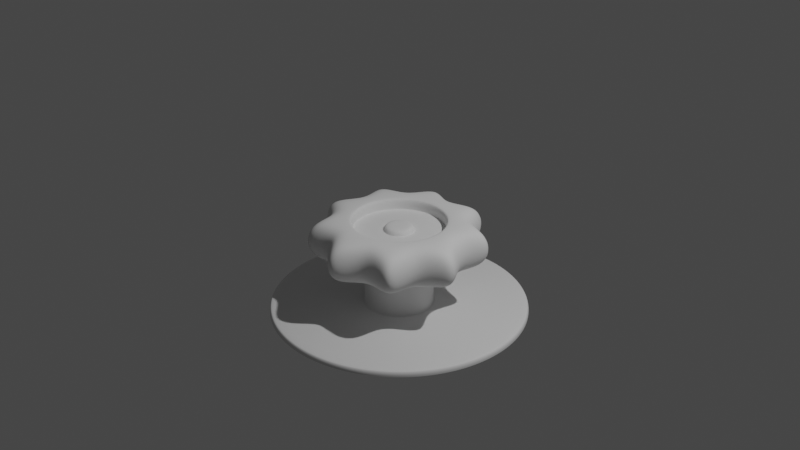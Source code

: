 # Source: knob.blend  (saved by Blender 2.83.20; exported with 4.5.12 LTS)
import bpy
from mathutils import Matrix  # noqa: F401  (used for matrix-valued properties, if any)

bpy.ops.wm.read_factory_settings(use_empty=True)
scene = bpy.context.scene
scene.name = 'Scene'

# ---- collections
col_collection = bpy.data.collections.new('Collection'); scene.collection.children.link(col_collection)

# ---- node groups
ng_auto_smooth = bpy.data.node_groups.new('Auto Smooth', 'GeometryNodeTree')
_s = ng_auto_smooth.interface.new_socket(name='Geometry', in_out='OUTPUT', socket_type='NodeSocketGeometry')
_s = ng_auto_smooth.interface.new_socket(name='Geometry', in_out='INPUT', socket_type='NodeSocketGeometry')
_s = ng_auto_smooth.interface.new_socket(name='Angle', in_out='INPUT', socket_type='NodeSocketFloat')
_s.subtype = 'ANGLE'
_s.min_value = 0.0
_s.max_value = 3.142
ng_auto_smooth.is_modifier = True
_N = ng_auto_smooth.nodes; _L = ng_auto_smooth.links
n0 = _N.new('NodeGroupOutput'); n0.name = 'Group Output'; n0.location = (480, -100)
n1 = _N.new('NodeGroupInput'); n1.name = 'Group Input'; n1.location = (-420, -300)
n2 = _N.new('NodeGroupInput'); n2.name = 'Group Input.001'; n2.location = (-60, -100)
n3 = _N.new('GeometryNodeSetShadeSmooth'); n3.name = 'Set Shade Smooth'; n3.location = (120, -100)
n3.domain = 'EDGE'
n4 = _N.new('GeometryNodeSetShadeSmooth'); n4.name = 'Set Shade Smooth.001'; n4.location = (300, -100)
n5 = _N.new('GeometryNodeInputMeshEdgeAngle'); n5.name = 'Edge Angle'; n5.location = (-420, -220)
n6 = _N.new('GeometryNodeInputEdgeSmooth'); n6.name = 'Is Edge Smooth'; n6.location = (-60, -160)
n7 = _N.new('GeometryNodeInputShadeSmooth'); n7.name = 'Is Face Smooth'; n7.location = (-240, -340)
n8 = _N.new('FunctionNodeBooleanMath'); n8.name = 'Boolean Math'; n8.location = (-60, -220)
n9 = _N.new('FunctionNodeCompare'); n9.name = 'Compare'; n9.location = (-240, -180)
n9.operation = 'LESS_EQUAL'
_L.new(n5.outputs[0], n9.inputs[0])
_L.new(n4.outputs[0], n0.inputs[0])
_L.new(n1.outputs[1], n9.inputs[1])
_L.new(n9.outputs[0], n8.inputs[0])
_L.new(n7.outputs[0], n8.inputs[1])
_L.new(n2.outputs[0], n3.inputs[0])
_L.new(n6.outputs[0], n3.inputs[1])
_L.new(n3.outputs[0], n4.inputs[0])
_L.new(n8.outputs[0], n3.inputs[2])
n0.is_active_output = True

# ---- world
world_world = bpy.data.worlds.new('World'); scene.world = world_world
world_world.use_nodes = True; world_world.node_tree.nodes.clear()
_N = world_world.node_tree.nodes; _L = world_world.node_tree.links
n0 = _N.new('ShaderNodeOutputWorld'); n0.name = 'World Output'; n0.location = (300, 300)
n1 = _N.new('ShaderNodeBackground'); n1.name = 'Background'; n1.location = (10, 300)
n1.inputs[0].default_value = (0.05088, 0.05088, 0.05088, 1.0)
_L.new(n1.outputs[0], n0.inputs[0])
n0.is_active_output = True
world_world.color = (0.05088, 0.05088, 0.05088)
world_world.use_sun_shadow = False
world_world.sun_shadow_jitter_overblur = 0.0

# ---- cameras
cam_camera = bpy.data.cameras.new('Camera')
cam_camera.clip_end = 100.0
cam_camera.ortho_scale = 7.314

# ---- lights
light_light = bpy.data.lights.new('Light', 'POINT')
light_light.transmission_factor = 0.0
light_light.energy = 1000.0
light_light.shadow_soft_size = 0.1
light_light.shadow_maximum_resolution = 0.006
light_light.use_absolute_resolution = True

# ---- meshes
me_circle = bpy.data.meshes.new('Circle')
me_circle.from_pydata([(9.987e-10, 0.6267, 0.0), (-0.342, 0.9397, 0.0), (-0.4028, 0.4801, 0.0), (-0.866, 0.5, 0.0), (-0.6172, 0.1088, 0.0), (-0.9848, -0.1736, 0.0), (-0.5427, -0.3134, 0.0), (-0.6428, -0.766, 0.0), (-0.2143, -0.5889, 0.0), (-1.51e-07, -1.0, 0.0), (0.2143, -0.5889, 0.0), (0.6428, -0.766, 0.0), (0.5427, -0.3134, 0.0), (0.9848, -0.1736, 0.0), (0.6172, 0.1088, 0.0), (0.866, 0.5, 0.0), (0.4028, 0.4801, 0.0), (0.342, 0.9397, 0.0), (2.364e-07, 0.4983, -0.01258), (-0.1704, 0.4683, -0.01258), (-0.3203, 0.3817, -0.01258), (-0.4316, 0.2492, -0.01258), (-0.4907, 0.08653, -0.01258), (-0.4907, -0.08653, -0.01258), (-0.4316, -0.2492, -0.01258), (-0.3203, -0.3817, -0.01258), (-0.1704, -0.4683, -0.01258), (-1.346e-07, -0.4983, -0.01258), (0.1704, -0.4683, -0.01258), (0.3203, -0.3817, -0.01258), (0.4316, -0.2492, -0.01258), (0.4907, -0.08653, -0.01258), (0.4907, 0.08653, -0.01258), (0.4316, 0.2492, -0.01258), (0.3203, 0.3817, -0.01258), (0.1704, 0.4683, -0.01258), (-4.852e-09, 0.7047, -0.2413), (-0.3846, 1.057, -0.2413), (-0.453, 0.5398, -0.2413), (-0.9738, 0.5622, -0.2413), (-0.694, 0.1224, -0.2413), (-1.107, -0.1953, -0.2413), (-0.6103, -0.3524, -0.2413), (-0.7228, -0.8614, -0.2413), (-0.241, -0.6622, -0.2413), (-1.758e-07, -1.124, -0.2413), (0.241, -0.6622, -0.2413), (0.7228, -0.8614, -0.2413), (0.6103, -0.3524, -0.2413), (1.107, -0.1953, -0.2413), (0.694, 0.1224, -0.2413), (0.9738, 0.5622, -0.2413), (0.453, 0.5398, -0.2413), (0.3846, 1.057, -0.2413), (3.422e-09, 0.6039, -0.4573), (-0.3296, 0.9055, -0.4573), (-0.3882, 0.4626, -0.4573), (-0.8345, 0.4818, -0.4573), (-0.5947, 0.1049, -0.4573), (-0.9489, -0.1673, -0.4573), (-0.523, -0.3019, -0.4573), (-0.6194, -0.7381, -0.4573), (-0.2065, -0.5675, -0.4573), (-1.43e-07, -0.9636, -0.4573), (0.2065, -0.5675, -0.4573), (0.6194, -0.7381, -0.4573), (0.523, -0.3019, -0.4573), (0.9489, -0.1673, -0.4573), (0.5947, 0.1049, -0.4573), (0.8345, 0.4818, -0.4573), (0.3882, 0.4626, -0.4573), (0.3296, 0.9055, -0.4573), (1.875e-07, 0.3685, -0.4573), (-0.126, 0.3463, -0.4573), (-0.2369, 0.2823, -0.4573), (-0.3192, 0.1843, -0.4573), (-0.3629, 0.064, -0.4573), (-0.3629, -0.064, -0.4573), (-0.3192, -0.1843, -0.4573), (-0.2369, -0.2823, -0.4573), (-0.126, -0.3463, -0.4573), (-8.688e-08, -0.3685, -0.4573), (0.126, -0.3463, -0.4573), (0.2369, -0.2823, -0.4573), (0.3192, -0.1843, -0.4573), (0.3629, -0.064, -0.4573), (0.3629, 0.064, -0.4573), (0.3192, 0.1843, -0.4573), (0.2369, 0.2823, -0.4573), (0.126, 0.3463, -0.4573), (2.287e-07, 0.4764, -0.1248), (-0.1629, 0.4477, -0.1248), (-0.3062, 0.365, -0.1248), (-0.4126, 0.2382, -0.1248), (-0.4692, 0.08273, -0.1248), (-0.4692, -0.08273, -0.1248), (-0.4126, -0.2382, -0.1248), (-0.3062, -0.365, -0.1248), (-0.163, -0.4477, -0.1248), (-1.267e-07, -0.4764, -0.1248), (0.1629, -0.4477, -0.1248), (0.3062, -0.365, -0.1248), (0.4126, -0.2382, -0.1248), (0.4692, -0.08273, -0.1248), (0.4692, 0.08273, -0.1248), (0.4126, 0.2382, -0.1248), (0.3062, 0.365, -0.1248), (0.163, 0.4477, -0.1248), (5.24e-08, -1.581e-07, -0.0676), (-0.1671, 0.4592, -0.1248), (2.33e-07, 0.4887, -0.1248), (-0.3141, 0.3744, -0.1248), (-0.4232, 0.2444, -0.1248), (-0.4813, 0.08486, -0.1248), (-0.4813, -0.08486, -0.1248), (-0.4232, -0.2444, -0.1248), (-0.3141, -0.3744, -0.1248), (-0.1671, -0.4592, -0.1248), (-1.308e-07, -0.4887, -0.1248), (0.1671, -0.4592, -0.1248), (0.3141, -0.3744, -0.1248), (0.4232, -0.2444, -0.1248), (0.4813, -0.08486, -0.1248), (0.4813, 0.08486, -0.1248), (0.4232, 0.2444, -0.1248), (0.3141, 0.3744, -0.1248), (0.1671, 0.4592, -0.1248), (-0.1789, -0.4915, 0.0), (0.453, 0.2615, 0.0), (-0.3362, -0.4007, 0.0), (0.5151, 0.09083, 0.0), (-0.453, -0.2615, 0.0), (0.5151, -0.09083, 0.0), (-0.5151, -0.09083, 0.0), (0.453, -0.2615, 0.0), (-0.5151, 0.09083, 0.0), (0.3362, -0.4007, 0.0), (2.248e-07, 0.5231, 0.0), (-0.453, 0.2615, 0.0), (0.1789, -0.4915, 0.0), (-1.221e-07, -0.5231, 0.0), (0.1789, 0.4915, 0.0), (0.3362, 0.4007, 0.0), (-0.3362, 0.4007, 0.0), (-0.1789, 0.4915, 0.0), (-0.4813, -0.08486, -0.09758), (-0.4813, -0.08486, -0.04793), (-0.4232, -0.2444, -0.04793), (-0.4232, -0.2444, -0.09758), (0.4813, -0.08486, -0.09758), (0.4813, -0.08486, -0.04793), (0.4813, 0.08486, -0.04793), (0.4813, 0.08486, -0.09758), (-0.3141, -0.3744, -0.04793), (-0.3141, -0.3744, -0.09758), (0.4232, 0.2444, -0.04793), (0.4232, 0.2444, -0.09758), (-0.1671, -0.4592, -0.04793), (-0.1671, -0.4592, -0.09758), (2.33e-07, 0.4887, -0.09758), (2.33e-07, 0.4887, -0.04793), (-0.1671, 0.4592, -0.04793), (-0.1671, 0.4592, -0.09758), (0.3141, 0.3744, -0.04793), (0.3141, 0.3744, -0.09758), (-1.308e-07, -0.4887, -0.04793), (-1.308e-07, -0.4887, -0.09758), (-0.3141, 0.3744, -0.04793), (-0.3141, 0.3744, -0.09758), (0.1671, 0.4592, -0.04793), (0.1671, 0.4592, -0.09758), (0.1671, -0.4592, -0.04793), (0.1671, -0.4592, -0.09758), (-0.4232, 0.2444, -0.04793), (-0.4232, 0.2444, -0.09758), (0.3141, -0.3744, -0.04793), (0.3141, -0.3744, -0.09758), (-0.4813, 0.08486, -0.04793), (-0.4813, 0.08486, -0.09758), (0.4232, -0.2444, -0.04793), (0.4232, -0.2444, -0.09758), (1.875e-07, 0.3685, -0.9416), (-0.126, 0.3463, -0.9416), (-0.2369, 0.2823, -0.9416), (-0.3192, 0.1843, -0.9416), (-0.3629, 0.064, -0.9416), (-0.3629, -0.064, -0.9416), (-0.3192, -0.1843, -0.9416), (-0.2369, -0.2823, -0.9416), (-0.126, -0.3463, -0.9416), (-8.688e-08, -0.3685, -0.9416), (0.126, -0.3463, -0.9416), (0.2369, -0.2823, -0.9416), (0.3192, -0.1843, -0.9416), (0.3629, -0.064, -0.9416), (0.3629, 0.064, -0.9416), (0.3192, 0.1843, -0.9416), (0.2369, 0.2823, -0.9416), (0.126, 0.3463, -0.9416), (0.3192, -0.1843, -0.4763), (0.3629, -0.064, -0.4763), (-0.3629, -0.064, -0.4763), (-0.3192, -0.1843, -0.4763), (0.3629, 0.064, -0.4763), (-0.2369, -0.2823, -0.4763), (0.3192, 0.1843, -0.4763), (-0.126, -0.3463, -0.4763), (1.875e-07, 0.3685, -0.4763), (-0.126, 0.3463, -0.4763), (0.2369, 0.2823, -0.4763), (-8.688e-08, -0.3685, -0.4763), (-0.2369, 0.2823, -0.4763), (0.126, 0.3463, -0.4763), (0.126, -0.3463, -0.4763), (-0.3192, 0.1843, -0.4763), (0.2369, -0.2823, -0.4763), (-0.3629, 0.064, -0.4763), (-0.1345, -0.3696, -0.4573), (-0.2528, -0.3013, -0.4573), (-0.1345, 0.3696, -0.4573), (1.804e-07, 0.3933, -0.4573), (0.2528, 0.3013, -0.4573), (0.3406, 0.1967, -0.4573), (-9.647e-08, -0.3933, -0.4573), (-0.2528, 0.3013, -0.4573), (0.1345, 0.3696, -0.4573), (0.1345, -0.3696, -0.4573), (-0.3406, 0.1967, -0.4573), (0.2528, -0.3013, -0.4573), (-0.3874, 0.0683, -0.4573), (0.3406, -0.1967, -0.4573), (-0.3874, -0.0683, -0.4573), (0.3874, -0.0683, -0.4573), (-0.3406, -0.1967, -0.4573), (0.3874, 0.0683, -0.4573), (5.206e-07, 1.383, -1.003), (-0.4731, 1.3, -1.003), (-0.889, 1.06, -1.003), (-1.198, 0.6916, -1.003), (-1.362, 0.2402, -1.003), (-1.362, -0.2402, -1.003), (-1.198, -0.6916, -1.003), (-0.889, -1.06, -1.003), (-0.4731, -1.3, -1.003), (-5.09e-07, -1.383, -1.003), (0.4731, -1.3, -1.003), (0.889, -1.06, -1.003), (1.198, -0.6916, -1.003), (1.362, -0.2402, -1.003), (1.362, 0.2402, -1.003), (1.198, 0.6916, -1.003), (0.889, 1.06, -1.003), (0.4731, 1.3, -1.003), (0.3629, -0.064, -0.9291), (-0.3192, -0.1843, -0.9291), (0.3629, 0.064, -0.9291), (-0.2369, -0.2823, -0.9291), (0.3192, 0.1843, -0.9291), (-0.126, -0.3463, -0.9291), (-0.126, 0.3463, -0.9291), (0.2369, 0.2823, -0.9291), (-8.688e-08, -0.3685, -0.9291), (-0.2369, 0.2823, -0.9291), (0.126, 0.3463, -0.9291), (0.126, -0.3463, -0.9291), (-0.3192, 0.1843, -0.9291), (0.2369, -0.2823, -0.9291), (-0.3629, 0.064, -0.9291), (0.3192, -0.1843, -0.9291), (-0.3629, -0.064, -0.9291), (1.875e-07, 0.3685, -0.9291), (5.085e-07, 1.346, -0.9416), (5.206e-07, 1.383, -0.9779), (5.171e-07, 1.372, -0.9523), (-0.4731, 1.3, -0.9779), (-0.4605, 1.265, -0.9416), (-0.4694, 1.29, -0.9523), (-0.889, 1.06, -0.9779), (-0.8654, 1.031, -0.9416), (-0.8821, 1.051, -0.9523), (-1.198, 0.6916, -0.9779), (-1.166, 0.6732, -0.9416), (-1.188, 0.6862, -0.9523), (-1.362, 0.2402, -0.9779), (-1.326, 0.2338, -0.9416), (-1.351, 0.2383, -0.9523), (-1.362, -0.2402, -0.9779), (-1.326, -0.2338, -0.9416), (-1.351, -0.2383, -0.9523), (-1.198, -0.6916, -0.9779), (-1.166, -0.6732, -0.9416), (-1.188, -0.6862, -0.9523), (-0.889, -1.06, -0.9779), (-0.8654, -1.031, -0.9416), (-0.8821, -1.051, -0.9523), (-0.4731, -1.3, -0.9779), (-0.4605, -1.265, -0.9416), (-0.4694, -1.29, -0.9523), (-5.09e-07, -1.383, -0.9779), (-4.937e-07, -1.346, -0.9416), (-5.045e-07, -1.372, -0.9523), (0.4731, -1.3, -0.9779), (0.4605, -1.265, -0.9416), (0.4694, -1.29, -0.9523), (0.889, -1.06, -0.9779), (0.8654, -1.031, -0.9416), (0.8821, -1.051, -0.9523), (1.198, -0.6916, -0.9779), (1.166, -0.6732, -0.9416), (1.188, -0.6862, -0.9523), (1.362, -0.2402, -0.9779), (1.326, -0.2338, -0.9416), (1.351, -0.2383, -0.9523), (1.362, 0.2402, -0.9779), (1.326, 0.2338, -0.9416), (1.351, 0.2383, -0.9523), (1.198, 0.6916, -0.9779), (1.166, 0.6732, -0.9416), (1.188, 0.6862, -0.9523), (0.889, 1.06, -0.9779), (0.8654, 1.031, -0.9416), (0.8821, 1.051, -0.9523), (0.4731, 1.3, -0.9779), (0.4605, 1.265, -0.9416), (0.4694, 1.29, -0.9523), (-0.1614, 0.4435, -0.9416), (2.214e-07, 0.472, -0.9416), (0.1614, 0.4435, -0.9416), (-0.3034, 0.3616, -0.9416), (-0.4088, 0.236, -0.9416), (-0.4648, 0.08196, -0.9416), (-0.4648, -0.08196, -0.9416), (-0.4088, -0.236, -0.9416), (-0.3034, -0.3616, -0.9416), (-0.1614, -0.4435, -0.9416), (-1.299e-07, -0.472, -0.9416), (0.1614, -0.4435, -0.9416), (0.3034, -0.3616, -0.9416), (0.4088, -0.236, -0.9416), (0.4648, -0.08196, -0.9416), (0.4648, 0.08196, -0.9416), (0.4088, 0.236, -0.9416), (0.3034, 0.3616, -0.9416), (-0.05522, 0.1517, -0.1248), (1.166e-07, 0.1614, -0.1248), (-0.1038, 0.1237, -0.1248), (-0.1398, 0.08072, -0.1248), (-0.159, 0.02803, -0.1248), (-0.159, -0.02803, -0.1248), (-0.1398, -0.08072, -0.1248), (-0.1038, -0.1237, -0.1248), (-0.05522, -0.1517, -0.1248), (-1.469e-08, -0.1614, -0.1248), (0.05522, -0.1517, -0.1248), (0.1038, -0.1237, -0.1248), (0.1398, -0.08072, -0.1248), (0.159, -0.02803, -0.1248), (0.159, 0.02803, -0.1248), (0.1398, 0.08072, -0.1248), (0.1038, 0.1237, -0.1248), (0.05522, 0.1517, -0.1248), (-0.06383, 0.1754, -0.1248), (1.1e-07, 0.145, -0.07758), (-7.925e-09, -0.145, -0.07758), (0.0496, -0.1363, -0.07758), (-0.09321, 0.1111, -0.07758), (-0.1256, 0.07251, -0.07758), (0.0496, 0.1363, -0.07758), (0.09321, -0.1111, -0.07758), (-0.1428, 0.02518, -0.07758), (0.1256, -0.07251, -0.07758), (-0.1428, -0.02518, -0.07758), (0.1428, -0.02518, -0.07758), (-0.1256, -0.07251, -0.07758), (0.1428, 0.02518, -0.07758), (-0.09321, -0.1111, -0.07758), (0.1256, 0.07251, -0.07758), (-0.0496, -0.1363, -0.07758), (-0.0496, 0.1363, -0.07758), (0.09321, 0.1111, -0.07758), (9.091e-08, 0.09702, -0.0676), (1.199e-08, -0.09702, -0.0676), (0.03318, -0.09117, -0.0676), (-0.06236, 0.07432, -0.0676), (-0.08402, 0.04851, -0.0676), (0.03318, 0.09117, -0.0676), (0.06236, -0.07432, -0.0676), (-0.09554, 0.01685, -0.0676), (0.08402, -0.04851, -0.0676), (-0.09554, -0.01685, -0.0676), (0.09554, -0.01685, -0.0676), (-0.08402, -0.04851, -0.0676), (0.09554, 0.01685, -0.0676), (-0.06236, -0.07432, -0.0676), (0.08402, 0.04851, -0.0676), (-0.03318, -0.09117, -0.0676), (-0.03318, 0.09117, -0.0676), (0.06236, 0.07432, -0.0676), (1.256e-07, 0.1866, -0.1248), (-0.12, 0.143, -0.1248), (-0.1616, 0.09332, -0.1248), (-0.1838, 0.03241, -0.1248), (-0.1838, -0.03241, -0.1248), (-0.1616, -0.09332, -0.1248), (-0.12, -0.143, -0.1248), (-0.06383, -0.1754, -0.1248), (-2.365e-08, -0.1866, -0.1248), (0.06383, -0.1754, -0.1248), (0.12, -0.143, -0.1248), (0.1616, -0.09332, -0.1248), (0.1838, -0.03241, -0.1248), (0.1838, 0.03241, -0.1248), (0.1616, 0.09332, -0.1248), (0.12, 0.143, -0.1248), (0.06384, 0.1754, -0.1248), (-0.159, -0.02803, -0.1172), (0.1398, -0.08072, -0.1172), (-0.159, 0.02803, -0.1172), (0.1038, -0.1237, -0.1172), (-0.1398, 0.08072, -0.1172), (0.05522, -0.1517, -0.1172), (0.05522, 0.1517, -0.1172), (-0.1038, 0.1237, -0.1172), (-1.469e-08, -0.1614, -0.1172), (0.1038, 0.1237, -0.1172), (1.166e-07, 0.1614, -0.1172), (-0.05522, 0.1517, -0.1172), (-0.05522, -0.1517, -0.1172), (0.1398, 0.08072, -0.1172), (-0.1398, -0.08072, -0.1172), (-0.1038, -0.1237, -0.1172), (0.159, -0.02803, -0.1172), (0.159, 0.02803, -0.1172)], [], [(143, 20, 19, 144), (141, 35, 34, 142), (139, 28, 27, 140), (138, 21, 20, 143), (137, 18, 35, 141), (136, 29, 28, 139), (135, 22, 21, 138), (134, 30, 29, 136), (133, 23, 22, 135), (132, 31, 30, 134), (131, 24, 23, 133), (130, 32, 31, 132), (129, 25, 24, 131), (128, 33, 32, 130), (127, 26, 25, 129), (144, 19, 18, 137), (142, 34, 33, 128), (140, 27, 26, 127), (1, 37, 38, 2), (16, 52, 53, 17), (9, 45, 46, 10), (2, 38, 39, 3), (17, 53, 36, 0), (10, 46, 47, 11), (3, 39, 40, 4), (11, 47, 48, 12), (4, 40, 41, 5), (12, 48, 49, 13), (5, 41, 42, 6), (13, 49, 50, 14), (6, 42, 43, 7), (14, 50, 51, 15), (7, 43, 44, 8), (0, 36, 37, 1), (15, 51, 52, 16), (8, 44, 45, 9), (42, 60, 61, 43), (50, 68, 69, 51), (43, 61, 62, 44), (36, 54, 55, 37), (51, 69, 70, 52), (44, 62, 63, 45), (37, 55, 56, 38), (52, 70, 71, 53), (45, 63, 64, 46), (38, 56, 57, 39), (53, 71, 54, 36), (46, 64, 65, 47), (39, 57, 58, 40), (47, 65, 66, 48), (40, 58, 59, 41), (48, 66, 67, 49), (41, 59, 60, 42), (49, 67, 68, 50), (218, 79, 80, 217), (220, 72, 73, 219), (222, 87, 88, 221), (217, 80, 81, 223), (219, 73, 74, 224), (221, 88, 89, 225), (223, 81, 82, 226), (224, 74, 75, 227), (225, 89, 72, 220), (226, 82, 83, 228), (227, 75, 76, 229), (228, 83, 84, 230), (229, 76, 77, 231), (230, 84, 85, 232), (231, 77, 78, 233), (232, 85, 86, 234), (233, 78, 79, 218), (234, 86, 87, 222), (23, 146, 177, 22), (31, 150, 179, 30), (149, 122, 121, 180), (26, 157, 153, 25), (34, 163, 155, 33), (18, 160, 169, 35), (27, 165, 157, 26), (159, 110, 126, 170), (35, 169, 163, 34), (28, 171, 165, 27), (21, 173, 167, 20), (29, 175, 171, 28), (19, 161, 160, 18), (22, 177, 173, 21), (30, 179, 175, 29), (9, 140, 127, 8), (24, 147, 146, 23), (32, 151, 150, 31), (415, 429, 373, 371), (416, 431, 372, 370), (417, 415, 371, 369), (418, 416, 370, 368), (419, 417, 369, 366), (420, 418, 368, 364), (421, 425, 362, 367), (422, 419, 366, 365), (423, 420, 364, 363), (424, 421, 367, 379), (426, 422, 365, 378), (427, 423, 363, 377), (428, 424, 379, 376), (425, 426, 378, 362), (430, 427, 377, 375), (432, 428, 376, 374), (429, 430, 375, 373), (431, 432, 374, 372), (90, 110, 109, 91), (91, 109, 111, 92), (92, 111, 112, 93), (93, 112, 113, 94), (94, 113, 114, 95), (95, 114, 115, 96), (96, 115, 116, 97), (97, 116, 117, 98), (98, 117, 118, 99), (99, 118, 119, 100), (100, 119, 120, 101), (101, 120, 121, 102), (102, 121, 122, 103), (103, 122, 123, 104), (104, 123, 124, 105), (105, 124, 125, 106), (106, 125, 126, 107), (107, 126, 110, 90), (33, 155, 151, 32), (25, 153, 147, 24), (180, 121, 120, 176), (178, 113, 112, 174), (176, 120, 119, 172), (20, 167, 161, 19), (174, 112, 111, 168), (172, 119, 118, 166), (170, 126, 125, 164), (168, 111, 109, 162), (166, 118, 117, 158), (164, 125, 124, 156), (162, 109, 110, 159), (158, 117, 116, 154), (156, 124, 123, 152), (154, 116, 115, 148), (152, 123, 122, 149), (148, 115, 114, 145), (180, 179, 150, 149), (178, 177, 146, 145), (176, 175, 179, 180), (174, 173, 177, 178), (172, 171, 175, 176), (170, 169, 160, 159), (168, 167, 173, 174), (166, 165, 171, 172), (164, 163, 169, 170), (162, 161, 167, 168), (158, 157, 165, 166), (156, 155, 163, 164), (159, 160, 161, 162), (154, 153, 157, 158), (152, 151, 155, 156), (148, 147, 153, 154), (149, 150, 151, 152), (145, 146, 147, 148), (145, 114, 113, 178), (16, 142, 128, 15), (1, 144, 137, 0), (8, 127, 129, 7), (15, 128, 130, 14), (7, 129, 131, 6), (14, 130, 132, 13), (6, 131, 133, 5), (13, 132, 134, 12), (5, 133, 135, 4), (12, 134, 136, 11), (4, 135, 138, 3), (11, 136, 139, 10), (0, 137, 141, 17), (3, 138, 143, 2), (10, 139, 140, 9), (17, 141, 142, 16), (2, 143, 144, 1), (268, 193, 194, 253), (269, 186, 187, 254), (253, 194, 195, 255), (254, 187, 188, 256), (255, 195, 196, 257), (256, 188, 189, 258), (270, 181, 182, 259), (257, 196, 197, 260), (258, 189, 190, 261), (259, 182, 183, 262), (260, 197, 198, 263), (261, 190, 191, 264), (262, 183, 184, 265), (263, 198, 181, 270), (264, 191, 192, 266), (265, 184, 185, 267), (266, 192, 193, 268), (267, 185, 186, 269), (76, 216, 201, 77), (83, 215, 199, 84), (75, 214, 216, 76), (82, 213, 215, 83), (89, 212, 207, 72), (74, 211, 214, 75), (81, 210, 213, 82), (88, 209, 212, 89), (73, 208, 211, 74), (80, 206, 210, 81), (87, 205, 209, 88), (72, 207, 208, 73), (79, 204, 206, 80), (86, 203, 205, 87), (78, 202, 204, 79), (85, 200, 203, 86), (77, 201, 202, 78), (84, 199, 200, 85), (68, 234, 222, 69), (60, 233, 218, 61), (67, 232, 234, 68), (59, 231, 233, 60), (66, 230, 232, 67), (58, 229, 231, 59), (65, 228, 230, 66), (57, 227, 229, 58), (64, 226, 228, 65), (71, 225, 220, 54), (56, 224, 227, 57), (63, 223, 226, 64), (70, 221, 225, 71), (55, 219, 224, 56), (62, 217, 223, 63), (69, 222, 221, 70), (54, 220, 219, 55), (61, 218, 217, 62), (319, 316, 250, 251), (298, 295, 243, 244), (272, 322, 252, 235), (322, 319, 251, 252), (301, 298, 244, 245), (280, 277, 237, 238), (304, 301, 245, 246), (283, 280, 238, 239), (277, 274, 236, 237), (307, 304, 246, 247), (286, 283, 239, 240), (310, 307, 247, 248), (289, 286, 240, 241), (313, 310, 248, 249), (292, 289, 241, 242), (316, 313, 249, 250), (295, 292, 242, 243), (329, 328, 278, 281), (326, 327, 323, 271), (337, 336, 302, 305), (330, 329, 281, 284), (338, 337, 305, 308), (331, 330, 284, 287), (339, 338, 308, 311), (332, 331, 287, 290), (340, 339, 311, 314), (333, 332, 290, 293), (341, 340, 314, 317), (334, 333, 293, 296), (325, 326, 271, 275), (342, 341, 317, 320), (335, 334, 296, 299), (328, 325, 275, 278), (327, 342, 320, 323), (336, 335, 299, 302), (216, 267, 269, 201), (215, 266, 268, 199), (214, 265, 267, 216), (213, 264, 266, 215), (212, 263, 270, 207), (211, 262, 265, 214), (210, 261, 264, 213), (209, 260, 263, 212), (208, 259, 262, 211), (206, 258, 261, 210), (205, 257, 260, 209), (207, 270, 259, 208), (204, 256, 258, 206), (203, 255, 257, 205), (202, 254, 256, 204), (200, 253, 255, 203), (201, 269, 254, 202), (199, 268, 253, 200), (275, 271, 273, 276), (276, 273, 272, 274), (278, 275, 276, 279), (279, 276, 274, 277), (281, 278, 279, 282), (282, 279, 277, 280), (284, 281, 282, 285), (285, 282, 280, 283), (287, 284, 285, 288), (288, 285, 283, 286), (290, 287, 288, 291), (291, 288, 286, 289), (293, 290, 291, 294), (294, 291, 289, 292), (296, 293, 294, 297), (297, 294, 292, 295), (299, 296, 297, 300), (300, 297, 295, 298), (302, 299, 300, 303), (303, 300, 298, 301), (305, 302, 303, 306), (306, 303, 301, 304), (308, 305, 306, 309), (309, 306, 304, 307), (311, 308, 309, 312), (312, 309, 307, 310), (314, 311, 312, 315), (315, 312, 310, 313), (317, 314, 315, 318), (318, 315, 313, 316), (320, 317, 318, 321), (321, 318, 316, 319), (323, 320, 321, 324), (324, 321, 319, 322), (271, 323, 324, 273), (273, 324, 322, 272), (274, 272, 235, 236), (191, 190, 335, 336), (198, 197, 342, 327), (183, 182, 325, 328), (190, 189, 334, 335), (197, 196, 341, 342), (182, 181, 326, 325), (189, 188, 333, 334), (196, 195, 340, 341), (188, 187, 332, 333), (195, 194, 339, 340), (187, 186, 331, 332), (194, 193, 338, 339), (186, 185, 330, 331), (193, 192, 337, 338), (185, 184, 329, 330), (192, 191, 336, 337), (181, 198, 327, 326), (184, 183, 328, 329), (361, 398, 90, 91), (399, 361, 91, 92), (400, 399, 92, 93), (401, 400, 93, 94), (402, 401, 94, 95), (403, 402, 95, 96), (404, 403, 96, 97), (405, 404, 97, 98), (406, 405, 98, 99), (407, 406, 99, 100), (408, 407, 100, 101), (409, 408, 101, 102), (410, 409, 102, 103), (411, 410, 103, 104), (412, 411, 104, 105), (413, 412, 105, 106), (414, 413, 106, 107), (398, 414, 107, 90), (364, 368, 386, 382), (367, 362, 380, 385), (365, 366, 384, 383), (363, 364, 382, 381), (379, 367, 385, 397), (378, 365, 383, 396), (377, 363, 381, 395), (376, 379, 397, 394), (362, 378, 396, 380), (375, 377, 395, 393), (374, 376, 394, 392), (373, 375, 393, 391), (372, 374, 392, 390), (371, 373, 391, 389), (370, 372, 390, 388), (369, 371, 389, 387), (368, 370, 388, 386), (366, 369, 387, 384), (382, 108, 381), (384, 108, 383), (380, 108, 385), (386, 108, 382), (387, 108, 384), (388, 108, 386), (389, 108, 387), (390, 108, 388), (391, 108, 389), (392, 108, 390), (393, 108, 391), (394, 108, 392), (395, 108, 393), (396, 108, 380), (397, 108, 394), (381, 108, 395), (383, 108, 396), (385, 108, 397), (344, 360, 414, 398), (360, 359, 413, 414), (359, 358, 412, 413), (358, 357, 411, 412), (357, 356, 410, 411), (356, 355, 409, 410), (355, 354, 408, 409), (354, 353, 407, 408), (353, 352, 406, 407), (352, 351, 405, 406), (351, 350, 404, 405), (350, 349, 403, 404), (349, 348, 402, 403), (348, 347, 401, 402), (347, 346, 400, 401), (346, 345, 399, 400), (345, 343, 361, 399), (343, 344, 398, 361), (356, 357, 432, 431), (349, 350, 430, 429), (357, 358, 428, 432), (350, 351, 427, 430), (344, 343, 426, 425), (358, 359, 424, 428), (351, 352, 423, 427), (343, 345, 422, 426), (359, 360, 421, 424), (352, 353, 420, 423), (345, 346, 419, 422), (360, 344, 425, 421), (353, 354, 418, 420), (346, 347, 417, 419), (354, 355, 416, 418), (347, 348, 415, 417), (355, 356, 431, 416), (348, 349, 429, 415)])
me_circle.polygons.foreach_set('use_smooth', [True] * 432)
_uv = me_circle.uv_layers.new(name='UVMap')
_uv.uv.foreach_set('vector', [0.0, 0.0, 0.0, 0.0, 0.0, 0.0, 0.0, 0.0, 0.0, 0.0, 0.0, 0.0, 0.0, 0.0, 0.0, 0.0, 0.0, 0.0, 0.0, 0.0, 0.0, 0.0, 0.0, 0.0, 0.0, 0.0, 0.0, 0.0, 0.0, 0.0, 0.0, 0.0, 0.0, 0.0, 0.0, 0.0, 0.0, 0.0, 0.0, 0.0, 0.0, 0.0, 0.0, 0.0, 0.0, 0.0, 0.0, 0.0, 0.0, 0.0, 0.0, 0.0, 0.0, 0.0, 0.0, 0.0, 0.0, 0.0, 0.0, 0.0, 0.0, 0.0, 0.0, 0.0, 0.0, 0.0, 0.0, 0.0, 0.0, 0.0, 0.0, 0.0, 0.0, 0.0, 0.0, 0.0, 0.0, 0.0, 0.0, 0.0, 0.0, 0.0, 0.0, 0.0, 0.0, 0.0, 0.0, 0.0, 0.0, 0.0, 0.0, 0.0, 0.0, 0.0, 0.0, 0.0, 0.0, 0.0, 0.0, 0.0, 0.0, 0.0, 0.0, 0.0, 0.0, 0.0, 0.0, 0.0, 0.0, 0.0, 0.0, 0.0, 0.0, 0.0, 0.0, 0.0, 0.0, 0.0, 0.0, 0.0, 0.0, 0.0, 0.0, 0.0, 0.0, 0.0, 0.0, 0.0, 0.0, 0.0, 0.0, 0.0, 0.0, 0.0, 0.0, 0.0, 0.0, 0.0, 0.0, 0.0, 0.0, 0.0, 0.0, 0.0, 0.0, 0.0, 0.0, 0.0, 0.0, 0.0, 0.0, 0.0, 0.0, 0.0, 0.0, 0.0, 0.0, 0.0, 0.0, 0.0, 0.0, 0.0, 0.0, 0.0, 0.0, 0.0, 0.0, 0.0, 0.0, 0.0, 0.0, 0.0, 0.0, 0.0, 0.0, 0.0, 0.0, 0.0, 0.0, 0.0, 0.0, 0.0, 0.0, 0.0, 0.0, 0.0, 0.0, 0.0, 0.0, 0.0, 0.0, 0.0, 0.0, 0.0, 0.0, 0.0, 0.0, 0.0, 0.0, 0.0, 0.0, 0.0, 0.0, 0.0, 0.0, 0.0, 0.0, 0.0, 0.0, 0.0, 0.0, 0.0, 0.0, 0.0, 0.0, 0.0, 0.0, 0.0, 0.0, 0.0, 0.0, 0.0, 0.0, 0.0, 0.0, 0.0, 0.0, 0.0, 0.0, 0.0, 0.0, 0.0, 0.0, 0.0, 0.0, 0.0, 0.0, 0.0, 0.0, 0.0, 0.0, 0.0, 0.0, 0.0, 0.0, 0.0, 0.0, 0.0, 0.0, 0.0, 0.0, 0.0, 0.0, 0.0, 0.0, 0.0, 0.0, 0.0, 0.0, 0.0, 0.0, 0.0, 0.0, 0.0, 0.0, 0.0, 0.0, 0.0, 0.0, 0.0, 0.0, 0.0, 0.0, 0.0, 0.0, 0.0, 0.0, 0.0, 0.0, 0.0, 0.0, 0.0, 0.0, 0.0, 0.0, 0.0, 0.0, 0.0, 0.0, 0.0, 0.0, 0.0, 0.0, 0.0, 0.0, 0.0, 0.0, 0.0, 0.0, 0.0, 0.0, 0.0, 0.0, 0.0, 0.0, 0.0, 0.0, 0.0, 0.0, 0.0, 0.0, 0.0, 0.0, 0.0, 0.0, 0.0, 0.0, 0.0, 0.0, 0.0, 0.0, 0.0, 0.0, 0.0, 0.0, 0.0, 0.0, 0.0, 0.0, 0.0, 0.0, 0.0, 0.0, 0.0, 0.0, 0.0, 0.0, 0.0, 0.0, 0.0, 0.0, 0.0, 0.0, 0.0, 0.0, 0.0, 0.0, 0.0, 0.0, 0.0, 0.0, 0.0, 0.0, 0.0, 0.0, 0.0, 0.0, 0.0, 0.0, 0.0, 0.0, 0.0, 0.0, 0.0, 0.0, 0.0, 0.0, 0.0, 0.0, 0.0, 0.0, 0.0, 0.0, 0.0, 0.0, 0.0, 0.0, 0.0, 0.0, 0.0, 0.0, 0.0, 0.0, 0.0, 0.0, 0.0, 0.0, 0.0, 0.0, 0.0, 0.0, 0.0, 0.0, 0.0, 0.0, 0.0, 0.0, 0.0, 0.0, 0.0, 0.0, 0.0, 0.0, 0.0, 0.0, 0.0, 0.0, 0.0, 0.0, 0.0, 0.0, 0.0, 0.0, 0.0, 0.0, 0.0, 0.0, 0.0, 0.0, 0.0, 0.0, 0.0, 0.0, 0.0, 0.0, 0.0, 0.0, 0.0, 0.0, 0.0, 0.0, 0.0, 0.0, 0.0, 0.0, 0.0, 0.0, 0.0, 0.0, 0.0, 0.0, 0.0, 0.0, 0.0, 0.0, 0.0, 0.0, 0.0, 0.0, 0.0, 0.0, 0.0, 0.0, 0.0, 0.0, 0.0, 0.0, 0.0, 0.0, 0.0, 0.0, 0.0, 0.0, 0.0, 0.0, 0.0, 0.0, 0.0, 0.0, 0.0, 0.0, 0.0, 0.0, 0.0, 0.0, 0.0, 0.0, 0.0, 0.0, 0.0, 0.0, 0.0, 0.0, 0.0, 0.0, 0.0, 0.0, 0.0, 0.0, 0.0, 0.0, 0.0, 0.0, 0.0, 0.0, 0.0, 0.0, 0.0, 0.0, 0.0, 0.0, 0.0, 0.0, 0.0, 0.0, 0.0, 0.0, 0.0, 0.0, 0.0, 0.0, 0.0, 0.0, 0.0, 0.0, 0.0, 0.0, 0.0, 0.0, 0.0, 0.0, 0.0, 0.0, 0.0, 0.0, 0.0, 0.0, 0.0, 0.0, 0.0, 0.0, 0.0, 0.0, 0.0, 0.0, 0.0, 0.0, 0.0, 0.0, 0.0, 0.0, 0.0, 0.0, 0.0, 0.0, 0.0, 0.0, 0.0, 0.0, 0.0, 0.0, 0.0, 0.0, 0.0, 0.0, 0.0, 0.0, 0.0, 0.0, 0.0, 0.0, 0.0, 0.0, 0.0, 0.0, 0.0, 0.0, 0.0, 0.0, 0.0, 0.0, 0.0, 0.0, 0.0, 0.0, 0.0, 0.0, 0.0, 0.0, 0.0, 0.0, 0.0, 0.0, 0.0, 0.0, 0.0, 0.0, 0.0, 0.0, 0.0, 0.0, 0.0, 0.0, 0.0, 0.0, 0.0, 0.0, 0.0, 0.0, 0.0, 0.0, 0.0, 0.0, 0.0, 0.0, 0.0, 0.0, 0.0, 0.0, 0.0, 0.0, 0.0, 0.0, 0.0, 0.0, 0.0, 0.0, 0.0, 0.0, 0.0, 0.0, 0.0, 0.0, 0.0, 0.0, 0.0, 0.0, 0.0, 0.0, 0.0, 0.0, 0.0, 0.0, 0.0, 0.0, 0.0, 0.0, 0.0, 0.0, 0.0, 0.0, 0.0, 0.0, 0.0, 0.0, 0.0, 0.0, 0.0, 0.0, 0.0, 0.0, 0.0, 0.0, 0.0, 0.0, 0.0, 0.0, 0.0, 0.0, 0.0, 0.0, 0.0, 0.0, 0.0, 0.0, 0.0, 0.0, 0.0, 0.0, 0.0, 0.0, 0.0, 0.0, 0.0, 0.0, 0.0, 0.0, 0.0, 0.0, 0.0, 0.0, 0.0, 0.0, 0.0, 0.0, 0.0, 0.0, 0.0, 0.0, 0.0, 0.0, 0.0, 0.0, 0.0, 0.0, 0.0, 0.0, 0.0, 0.0, 0.0, 0.0, 0.0, 0.0, 0.0, 0.0, 0.0, 0.0, 0.0, 0.0, 0.0, 0.0, 0.0, 0.0, 0.0, 0.0, 0.0, 0.0, 0.0, 0.0, 0.0, 0.0, 0.0, 0.0, 0.0, 0.0, 0.0, 0.0, 0.0, 0.0, 0.0, 0.0, 0.0, 0.0, 0.0, 0.0, 0.0, 0.0, 0.0, 0.0, 0.0, 0.0, 0.0, 0.0, 0.0, 0.0, 0.0, 0.0, 0.0, 0.0, 0.0, 0.0, 0.0, 0.0, 0.0, 0.0, 0.0, 0.0, 0.0, 0.0, 0.0, 0.0, 0.0, 0.0, 0.0, 0.0, 0.0, 0.0, 0.0, 0.0, 0.0, 0.0, 0.0, 0.0, 0.0, 0.0, 0.0, 0.0, 0.0, 0.0, 0.0, 0.0, 0.0, 0.0, 0.0, 0.0, 0.0, 0.0, 0.0, 0.0, 0.0, 0.0, 0.0, 0.0, 0.0, 0.0, 0.0, 0.0, 0.0, 0.0, 0.0, 0.0, 0.0, 0.0, 0.0, 0.0, 0.0, 0.0, 0.0, 0.0, 0.0, 0.0, 0.0, 0.0, 0.0, 0.0, 0.0, 0.0, 0.0, 0.0, 0.0, 0.0, 0.0, 0.0, 0.0, 0.0, 0.0, 0.0, 0.0, 0.0, 0.0, 0.0, 0.0, 0.0, 0.0, 0.0, 0.0, 0.0, 0.0, 0.0, 0.0, 0.0, 0.0, 0.0, 0.0, 0.0, 0.0, 0.0, 0.0, 0.0, 0.0, 0.0, 0.0, 0.0, 0.0, 0.0, 0.0, 0.0, 0.0, 0.0, 0.0, 0.0, 0.0, 0.0, 0.0, 0.0, 0.0, 0.0, 0.0, 0.0, 0.0, 0.0, 0.0, 0.0, 0.0, 0.0, 0.0, 0.0, 0.0, 0.0, 0.0, 0.0, 0.0, 0.0, 0.0, 0.0, 0.0, 0.0, 0.0, 0.0, 0.0, 0.0, 0.0, 0.0, 0.0, 0.0, 0.0, 0.0, 0.0, 0.0, 0.0, 0.0, 0.0, 0.0, 0.0, 0.0, 0.0, 0.0, 0.0, 0.0, 0.0, 0.0, 0.0, 0.0, 0.0, 0.0, 0.0, 0.0, 0.0, 0.0, 0.0, 0.0, 0.0, 0.0, 0.0, 0.0, 0.0, 0.0, 0.0, 0.0, 0.0, 0.0, 0.0, 0.0, 0.0, 0.0, 0.0, 0.0, 0.0, 0.0, 0.0, 0.0, 0.0, 0.0, 0.0, 0.0, 0.0, 0.0, 0.0, 0.0, 0.0, 0.0, 0.0, 0.0, 0.0, 0.0, 0.0, 0.0, 0.0, 0.0, 0.0, 0.0, 0.0, 0.0, 0.0, 0.0, 0.0, 0.0, 0.0, 0.0, 0.0, 0.0, 0.0, 0.0, 0.0, 0.0, 0.0, 0.0, 0.0, 0.0, 0.0, 0.0, 0.0, 0.0, 0.0, 0.0, 0.0, 0.0, 0.0, 0.0, 0.0, 0.0, 0.0, 0.0, 0.0, 0.0, 0.0, 0.0, 0.0, 0.0, 0.0, 0.0, 0.0, 0.0, 0.0, 0.0, 0.0, 0.0, 0.0, 0.0, 0.0, 0.0, 0.0, 0.0, 0.0, 0.0, 0.0, 0.0, 0.0, 0.0, 0.0, 0.0, 0.0, 0.0, 0.0, 0.0, 0.0, 0.0, 0.0, 0.0, 0.0, 0.0, 0.0, 0.0, 0.0, 0.0, 0.0, 0.0, 0.0, 0.0, 0.0, 0.0, 0.0, 0.0, 0.0, 0.0, 0.0, 0.0, 0.0, 0.0, 0.0, 0.0, 0.0, 0.0, 0.0, 0.0, 0.0, 0.0, 0.0, 0.0, 0.0, 0.0, 0.0, 0.0, 0.0, 0.0, 0.0, 0.0, 0.0, 0.0, 0.0, 0.0, 0.0, 0.0, 0.0, 0.0, 0.0, 0.0, 0.0, 0.0, 0.0, 0.0, 0.0, 0.0, 0.0, 0.0, 0.0, 0.0, 0.0, 0.0, 0.0, 0.0, 0.0, 0.0, 0.0, 0.0, 0.0, 0.0, 0.0, 0.0, 0.0, 0.0, 0.0, 0.0, 0.0, 0.0, 0.0, 0.0, 0.0, 0.0, 0.0, 0.0, 0.0, 0.0, 0.0, 0.0, 0.0, 0.0, 0.0, 0.0, 0.0, 0.0, 0.0, 0.0, 0.0, 0.0, 0.0, 0.0, 0.0, 0.0, 0.0, 0.0, 0.0, 0.0, 0.0, 0.0, 0.0, 0.0, 0.0, 0.0, 0.0, 0.0, 0.0, 0.0, 0.0, 0.0, 0.0, 0.0, 0.0, 0.0, 0.0, 0.0, 0.0, 0.0, 0.0, 0.0, 0.0, 0.0, 0.0, 0.0, 0.0, 0.0, 0.0, 0.0, 0.0, 0.0, 0.0, 0.0, 0.0, 0.0, 0.0, 0.0, 0.0, 0.0, 0.0, 0.0, 0.0, 0.0, 0.0, 0.0, 0.0, 0.0, 0.0, 0.0, 0.0, 0.0, 0.0, 0.0, 0.0, 0.0, 0.0, 0.0, 0.0, 0.0, 0.0, 0.0, 0.0, 0.0, 0.0, 0.0, 0.0, 0.0, 0.0, 0.0, 0.0, 0.0, 0.0, 0.0, 0.0, 0.0, 0.0, 0.0, 0.0, 0.0, 0.0, 0.0, 0.0, 0.0, 0.0, 0.0, 0.0, 0.0, 0.0, 0.0, 0.0, 0.0, 0.0, 0.0, 0.0, 0.0, 0.0, 0.0, 0.0, 0.0, 0.0, 0.0, 0.0, 0.0, 0.0, 0.0, 0.0, 0.0, 0.0, 0.0, 0.0, 0.0, 0.0, 0.0, 0.0, 0.0, 0.0, 0.0, 0.0, 0.0, 0.0, 0.0, 0.0, 0.0, 0.0, 0.0, 0.0, 0.0, 0.0, 0.0, 0.0, 0.0, 0.0, 0.0, 0.0, 0.0, 0.0, 0.0, 0.0, 0.0, 0.0, 0.0, 0.0, 0.0, 0.0, 0.0, 0.0, 0.0, 0.0, 0.0, 0.0, 0.0, 0.0, 0.0, 0.0, 0.0, 0.0, 0.0, 0.0, 0.0, 0.0, 0.0, 0.0, 0.0, 0.0, 0.0, 0.0, 0.0, 0.0, 0.0, 0.0, 0.0, 0.0, 0.0, 0.0, 0.0, 0.0, 0.0, 0.0, 0.0, 0.0, 0.0, 0.0, 0.0, 0.0, 0.0, 0.0, 0.0, 0.0, 0.0, 0.0, 0.0, 0.0, 0.0, 0.0, 0.0, 0.0, 0.0, 0.0, 0.0, 0.0, 0.0, 0.0, 0.0, 0.0, 0.0, 0.0, 0.0, 0.0, 0.0, 0.0, 0.0, 0.0, 0.0, 0.0, 0.0, 0.0, 0.0, 0.0, 0.0, 0.0, 0.0, 0.0, 0.0, 0.0, 0.0, 0.0, 0.0, 0.0, 0.0, 0.0, 0.0, 0.0, 0.0, 0.0, 0.0, 0.0, 0.0, 0.0, 0.0, 0.0, 0.0, 0.0, 0.0, 0.0, 0.0, 0.0, 0.0, 0.0, 0.0, 0.0, 0.0, 0.0, 0.0, 0.0, 0.0, 0.0, 0.0, 0.0, 0.0, 0.0, 0.0, 0.0, 0.0, 0.0, 0.0, 0.0, 0.0, 0.0, 0.0, 0.0, 0.0, 0.0, 0.0, 0.0, 0.0, 0.0, 0.0, 0.0, 0.0, 0.0, 0.0, 0.0, 0.0, 0.0, 0.0, 0.0, 0.0, 0.0, 0.0, 0.0, 0.0, 0.0, 0.0, 0.0, 0.0, 0.0, 0.0, 0.0, 0.0, 0.0, 0.0, 0.0, 0.0, 0.0, 0.0, 0.0, 0.0, 0.0, 0.0, 0.0, 0.0, 0.0, 0.0, 0.0, 0.0, 0.0, 0.0, 0.0, 0.0, 0.0, 0.0, 0.0, 0.0, 0.0, 0.0, 0.0, 0.0, 0.0, 0.0, 0.0, 0.0, 0.0, 0.0, 0.0, 0.0, 0.0, 0.0, 0.0, 0.0, 0.0, 0.0, 0.0, 0.0, 0.0, 0.0, 0.0, 0.0, 0.0, 0.0, 0.0, 0.0, 0.0, 0.0, 0.0, 0.0, 0.0, 0.0, 0.0, 0.0, 0.0, 0.0, 0.0, 0.0, 0.0, 0.0, 0.0, 0.0, 0.0, 0.0, 0.0, 0.0, 0.0, 0.0, 0.0, 0.0, 0.0, 0.0, 0.0, 0.0, 0.0, 0.0, 0.0, 0.0, 0.0, 0.0, 0.0, 0.0, 0.0, 0.0, 0.0, 0.0, 0.0, 0.0, 0.0, 0.0, 0.0, 0.0, 0.0, 0.0, 0.0, 0.0, 0.0, 0.0, 0.0, 0.0, 0.0, 0.0, 0.0, 0.0, 0.0, 0.0, 0.0, 0.0, 0.0, 0.0, 0.0, 0.0, 0.0, 0.0, 0.0, 0.0, 0.0, 0.0, 0.0, 0.0, 0.0, 0.0, 0.0, 0.0, 0.0, 0.0, 0.0, 0.0, 0.0, 0.0, 0.0, 0.0, 0.0, 0.0, 0.0, 0.0, 0.0, 0.0, 0.0, 0.0, 0.0, 0.0, 0.0, 0.0, 0.0, 0.0, 0.0, 0.0, 0.0, 0.0, 0.0, 0.0, 0.0, 0.0, 0.0, 0.0, 0.0, 0.0, 0.0, 0.0, 0.0, 0.0, 0.0, 0.0, 0.0, 0.0, 0.0, 0.0, 0.0, 0.0, 0.0, 0.0, 0.0, 0.0, 0.0, 0.0, 0.0, 0.0, 0.0, 0.0, 0.0, 0.0, 0.0, 0.0, 0.0, 0.0, 0.0, 0.0, 0.0, 0.0, 0.0, 0.0, 0.0, 0.0, 0.0, 0.0, 0.0, 0.0, 0.0, 0.0, 0.0, 0.0, 0.0, 0.0, 0.0, 0.0, 0.0, 0.0, 0.0, 0.0, 0.0, 0.0, 0.0, 0.0, 0.0, 0.0, 0.0, 0.0, 0.0, 0.0, 0.0, 0.0, 0.0, 0.0, 0.0, 0.0, 0.0, 0.0, 0.0, 0.0, 0.0, 0.0, 0.0, 0.0, 0.0, 0.0, 0.0, 0.0, 0.0, 0.0, 0.0, 0.0, 0.0, 0.0, 0.0, 0.0, 0.0, 0.0, 0.0, 0.0, 0.0, 0.0, 0.0, 0.0, 0.0, 0.0, 0.0, 0.0, 0.0, 0.0, 0.0, 0.0, 0.0, 0.0, 0.0, 0.0, 0.0, 0.0, 0.0, 0.0, 0.0, 0.0, 0.0, 0.0, 0.0, 0.0, 0.0, 0.0, 0.0, 0.0, 0.0, 0.0, 0.0, 0.0, 0.0, 0.0, 0.0, 0.0, 0.0, 0.0, 0.0, 0.0, 0.0, 0.0, 0.0, 0.0, 0.0, 0.0, 0.0, 0.0, 0.0, 0.0, 0.0, 0.0, 0.0, 0.0, 0.0, 0.0, 0.0, 0.0, 0.0, 0.0, 0.0, 0.0, 0.0, 0.0, 0.0, 0.0, 0.0, 0.0, 0.0, 0.0, 0.0, 0.0, 0.0, 0.0, 0.0, 0.0, 0.0, 0.0, 0.0, 0.0, 0.0, 0.0, 0.0, 0.0, 0.0, 0.0, 0.0, 0.0, 0.0, 0.0, 0.0, 0.0, 0.0, 0.0, 0.0, 0.0, 0.0, 0.0, 0.0, 0.0, 0.0, 0.0, 0.0, 0.0, 0.0, 0.0, 0.0, 0.0, 0.0, 0.0, 0.0, 0.0, 0.0, 0.0, 0.0, 0.0, 0.0, 0.0, 0.0, 0.0, 0.0, 0.0, 0.0, 0.0, 0.0, 0.0, 0.0, 0.0, 0.0, 0.0, 0.0, 0.0, 0.0, 0.0, 0.0, 0.0, 0.0, 0.0, 0.0, 0.0, 0.0, 0.0, 0.0, 0.0, 0.0, 0.0, 0.0, 0.0, 0.0, 0.0, 0.0, 0.0, 0.0, 0.0, 0.0, 0.0, 0.0, 0.0, 0.0, 0.0, 0.0, 0.0, 0.0, 0.0, 0.0, 0.0, 0.0, 0.0, 0.0, 0.0, 0.0, 0.0, 0.0, 0.0, 0.0, 0.0, 0.0, 0.0, 0.0, 0.0, 0.0, 0.0, 0.0, 0.0, 0.0, 0.0, 0.0, 0.0, 0.0, 0.0, 0.0, 0.0, 0.0, 0.0, 0.0, 0.0, 0.0, 0.0, 0.0, 0.0, 0.0, 0.0, 0.0, 0.0, 0.0, 0.0, 0.0, 0.0, 0.0, 0.0, 0.0, 0.0, 0.0, 0.0, 0.0, 0.0, 0.0, 0.0, 0.0, 0.0, 0.0, 0.0, 0.0, 0.0, 0.0, 0.0, 0.0, 0.0, 0.0, 0.0, 0.0, 0.0, 0.0, 0.0, 0.0, 0.0, 0.0, 0.0, 0.0, 0.0, 0.0, 0.0, 0.0, 0.0, 0.0, 0.0, 0.0, 0.0, 0.0, 0.0, 0.0, 0.0, 0.0, 0.0, 0.0, 0.0, 0.0, 0.0, 0.0, 0.0, 0.0, 0.0, 0.0, 0.0, 0.0, 0.0, 0.0, 0.0, 0.0, 0.0, 0.0, 0.0, 0.0, 0.0, 0.0, 0.0, 0.0, 0.0, 0.0, 0.0, 0.0, 0.0, 0.0, 0.0, 0.0, 0.0, 0.0, 0.0, 0.0, 0.0, 0.0, 0.0, 0.0, 0.0, 0.0, 0.0, 0.0, 0.0, 0.0, 0.0, 0.0, 0.0, 0.0, 0.0, 0.0, 0.0, 0.0, 0.0, 0.0, 0.0, 0.0, 0.0, 0.0, 0.0, 0.0, 0.0, 0.0, 0.0, 0.0, 0.0, 0.0, 0.0, 0.0, 0.0, 0.0, 0.0, 0.0, 0.0, 0.0, 0.0, 0.0, 0.0, 0.0, 0.0, 0.0, 0.0, 0.0, 0.0, 0.0, 0.0, 0.0, 0.0, 0.0, 0.0, 0.0, 0.0, 0.0, 0.0, 0.0, 0.0, 0.0, 0.0, 0.0, 0.0, 0.0, 0.0, 0.0, 0.0, 0.0, 0.0, 0.0, 0.0, 0.0, 0.0, 0.0, 0.0, 0.0, 0.0, 0.0, 0.0, 0.0, 0.0, 0.0, 0.0, 0.0, 0.0, 0.0, 0.0, 0.0, 0.0, 0.0, 0.0, 0.0, 0.0, 0.0, 0.0, 0.0, 0.0, 0.0, 0.0, 0.0, 0.0, 0.0, 0.0, 0.0, 0.0, 0.0, 0.0, 0.0, 0.0, 0.0, 0.0, 0.0, 0.0, 0.0, 0.0, 0.0, 0.0, 0.0, 0.0, 0.0, 0.0, 0.0, 0.0, 0.0, 0.0, 0.0, 0.0, 0.0, 0.0, 0.0, 0.0, 0.0, 0.0, 0.0, 0.0, 0.0, 0.0, 0.0, 0.0, 0.0, 0.0, 0.0, 0.0, 0.0, 0.0, 0.0, 0.0, 0.0, 0.0, 0.0, 0.0, 0.0, 0.0, 0.0, 0.0, 0.0, 0.0, 0.0, 0.0, 0.0, 0.0, 0.0, 0.0, 0.0, 0.0, 0.0, 0.0, 0.0, 0.0, 0.0, 0.0, 0.0, 0.0, 0.0, 0.0, 0.0, 0.0, 0.0, 0.0, 0.0, 0.0, 0.0, 0.0, 0.0, 0.0, 0.0, 0.0, 0.0, 0.0, 0.0, 0.0, 0.0, 0.0, 0.0, 0.0, 0.0, 0.0, 0.0, 0.0, 0.0, 0.0, 0.0, 0.0, 0.0, 0.0, 0.0, 0.0, 0.0, 0.0, 0.0, 0.0, 0.0, 0.0, 0.0, 0.0, 0.0, 0.0, 0.0, 0.0, 0.0, 0.0, 0.0, 0.0, 0.0, 0.0, 0.0, 0.0, 0.0, 0.0, 0.0, 0.0, 0.0, 0.0, 0.0, 0.0, 0.0, 0.0, 0.0, 0.0, 0.0, 0.0, 0.0, 0.0, 0.0, 0.0, 0.0, 0.0, 0.0, 0.0, 0.0, 0.0, 0.0, 0.0, 0.0, 0.0, 0.0, 0.0, 0.0, 0.0, 0.0, 0.0, 0.0, 0.0, 0.0, 0.0, 0.0, 0.0, 0.0, 0.0, 0.0, 0.0, 0.0, 0.0, 0.0, 0.0, 0.0, 0.0, 0.0, 0.0, 0.0, 0.0, 0.0, 0.0, 0.0, 0.0, 0.0, 0.0, 0.0, 0.0, 0.0, 0.0, 0.0, 0.0, 0.0, 0.0, 0.0, 0.0, 0.0, 0.0, 0.0, 0.0, 0.0, 0.0, 0.0, 0.0, 0.0, 0.0, 0.0, 0.0, 0.0, 0.0, 0.0, 0.0, 0.0, 0.0, 0.0, 0.0, 0.0, 0.0, 0.0, 0.0, 0.0, 0.0, 0.0, 0.0, 0.0, 0.0, 0.0, 0.0, 0.0, 0.0, 0.0, 0.0, 0.0, 0.0, 0.0, 0.0, 0.0, 0.0, 0.0, 0.0, 0.0, 0.0, 0.0, 0.0, 0.0, 0.0, 0.0, 0.0, 0.0, 0.0, 0.0, 0.0, 0.0, 0.0, 0.0, 0.0, 0.0, 0.0, 0.0, 0.0, 0.0, 0.0, 0.0, 0.0, 0.0, 0.0, 0.0, 0.0, 0.0, 0.0, 0.0, 0.0, 0.0, 0.0, 0.0, 0.0, 0.0, 0.0, 0.0, 0.0, 0.0, 0.0, 0.0, 0.0, 0.0, 0.0, 0.0, 0.0, 0.0, 0.0, 0.0, 0.0, 0.0, 0.0, 0.0, 0.0, 0.0, 0.0, 0.0, 0.0, 0.0, 0.0, 0.0, 0.0, 0.0, 0.0, 0.0, 0.0, 0.0, 0.0, 0.0, 0.0, 0.0, 0.0, 0.0, 0.0, 0.0, 0.0, 0.0, 0.0, 0.0, 0.0, 0.0, 0.0, 0.0, 0.0, 0.0, 0.0, 0.0, 0.0, 0.0, 0.0, 0.0, 0.0, 0.0, 0.0, 0.0, 0.0, 0.0, 0.0, 0.0, 0.0, 0.0, 0.0, 0.0, 0.0, 0.0, 0.0, 0.0, 0.0, 0.0, 0.0, 0.0, 0.0, 0.0, 0.0, 0.0, 0.0, 0.0, 0.0, 0.0, 0.0, 0.0, 0.0, 0.0, 0.0, 0.0, 0.0, 0.0, 0.0, 0.0, 0.0, 0.0, 0.0, 0.0, 0.0, 0.0, 0.0, 0.0, 0.0, 0.0, 0.0, 0.0, 0.0, 0.0, 0.0, 0.0, 0.0, 0.0, 0.0, 0.0, 0.0, 0.0, 0.0, 0.0, 0.0, 0.0, 0.0, 0.0, 0.0, 0.0, 0.0, 0.0, 0.0, 0.0, 0.0, 0.0, 0.0, 0.0, 0.0, 0.0, 0.0, 0.0, 0.0, 0.0, 0.0, 0.0, 0.0, 0.0, 0.0, 0.0, 0.0, 0.0, 0.0, 0.0, 0.0, 0.0, 0.0, 0.0, 0.0, 0.0, 0.0, 0.0, 0.0, 0.0, 0.0, 0.0, 0.0, 0.0, 0.0, 0.0, 0.0, 0.0, 0.0, 0.0, 0.0, 0.0, 0.0, 0.0, 0.0, 0.0, 0.0, 0.0, 0.0, 0.0, 0.0, 0.0, 0.0, 0.0, 0.0, 0.0, 0.0, 0.0, 0.0, 0.0, 0.0, 0.0, 0.0, 0.0, 0.0, 0.0, 0.0, 0.0, 0.0, 0.0, 0.0, 0.0, 0.0, 0.0, 0.0, 0.0, 0.0, 0.0, 0.0, 0.0, 0.0, 0.0, 0.0, 0.0, 0.0, 0.0, 0.0, 0.0, 0.0, 0.0, 0.0, 0.0, 0.0, 0.0, 0.0, 0.0, 0.0, 0.0, 0.0, 0.0, 0.0, 0.0, 0.0, 0.0, 0.0, 0.0, 0.0, 0.0, 0.0, 0.0, 0.0, 0.0, 0.0, 0.0, 0.0, 0.0, 0.0, 0.0, 0.0, 0.0, 0.0, 0.0, 0.0, 0.0, 0.0, 0.0, 0.0, 0.0, 0.0, 0.0, 0.0, 0.0, 0.0, 0.0, 0.0, 0.0, 0.0, 0.0, 0.0, 0.0, 0.0, 0.0, 0.0, 0.0, 0.0, 0.0, 0.0, 0.0, 0.0, 0.0, 0.0, 0.0, 0.0, 0.0, 0.0, 0.0, 0.0, 0.0, 0.0, 0.0, 0.0, 0.0, 0.0, 0.0, 0.0, 0.0, 0.0, 0.0, 0.0, 0.0, 0.0, 0.0, 0.0, 0.0, 0.0, 0.0, 0.0, 0.0, 0.0, 0.0, 0.0, 0.0, 0.0, 0.0, 0.0, 0.0, 0.0, 0.0, 0.0, 0.0, 0.0, 0.0, 0.0, 0.0, 0.0, 0.0, 0.0, 0.0, 0.0, 0.0, 0.0, 0.0, 0.0, 0.0, 0.0, 0.0, 0.0, 0.0, 0.0, 0.0, 0.0, 0.0, 0.0, 0.0, 0.0, 0.0, 0.0, 0.0, 0.0, 0.0, 0.0, 0.0, 0.0, 0.0, 0.0, 0.0, 0.0, 0.0, 0.0, 0.0, 0.0, 0.0, 0.0, 0.0, 0.0, 0.0, 0.0, 0.0, 0.0, 0.0, 0.0, 0.0, 0.0, 0.0, 0.0, 0.0, 0.0, 0.0, 0.0, 0.0, 0.0, 0.0, 0.0, 0.0, 0.0, 0.0, 0.0, 0.0, 0.0, 0.0, 0.0, 0.0, 0.0, 0.0, 0.0, 0.0, 0.0, 0.0, 0.0, 0.0, 0.0, 0.0, 0.0, 0.0, 0.0, 0.0, 0.0, 0.0, 0.0, 0.0, 0.0, 0.0, 0.0, 0.0, 0.0, 0.0, 0.0, 0.0, 0.0, 0.0, 0.0, 0.0, 0.0, 0.0, 0.0, 0.0, 0.0, 0.0, 0.0, 0.0, 0.0, 0.0, 0.0, 0.0, 0.0, 0.0, 0.0, 0.0, 0.0, 0.0, 0.0, 0.0, 0.0, 0.0, 0.0, 0.0, 0.0, 0.0, 0.0, 0.0, 0.0, 0.0, 0.0, 0.0, 0.0, 0.0, 0.0, 0.0, 0.0, 0.0, 0.0, 0.0, 0.0, 0.0, 0.0, 0.0, 0.0, 0.0, 0.0, 0.0, 0.0, 0.0, 0.0, 0.0, 0.0, 0.0, 0.0, 0.0, 0.0, 0.0, 0.0, 0.0, 0.0, 0.0, 0.0, 0.0, 0.0, 0.0, 0.0, 0.0, 0.0, 0.0, 0.0, 0.0, 0.0, 0.0, 0.0, 0.0, 0.0, 0.0, 0.0, 0.0, 0.0, 0.0, 0.0, 0.0, 0.0, 0.0, 0.0, 0.0, 0.0, 0.0, 0.0, 0.0, 0.0, 0.0, 0.0, 0.0, 0.0, 0.0, 0.0, 0.0, 0.0, 0.0, 0.0, 0.0, 0.0, 0.0, 0.0, 0.0, 0.0, 0.0, 0.0, 0.0, 0.0, 0.0, 0.0, 0.0, 0.0, 0.0, 0.0, 0.0, 0.0, 0.0, 0.0, 0.0, 0.0, 0.0, 0.0, 0.0, 0.0, 0.0, 0.0, 0.0, 0.0, 0.0, 0.0, 0.0, 0.0, 0.0, 0.0, 0.0, 0.0, 0.0, 0.0, 0.0, 0.0, 0.0, 0.0, 0.0, 0.0, 0.0, 0.0, 0.0, 0.0, 0.0, 0.0, 0.0, 0.0, 0.0, 0.0, 0.0, 0.0, 0.0, 0.0, 0.0, 0.0, 0.0, 0.0, 0.0, 0.0, 0.0, 0.0, 0.0, 0.0, 0.0, 0.0, 0.0, 0.0, 0.0, 0.0, 0.0, 0.0, 0.0, 0.0, 0.0, 0.0, 0.0, 0.0, 0.0, 0.0, 0.0, 0.0, 0.0, 0.0, 0.0, 0.0, 0.0, 0.0, 0.0, 0.0, 0.0, 0.0, 0.0, 0.0, 0.0, 0.0, 0.0, 0.0, 0.0, 0.0, 0.0, 0.0, 0.0, 0.0, 0.0, 0.0, 0.0, 0.0, 0.0, 0.0, 0.0, 0.0, 0.0, 0.0, 0.0, 0.0, 0.0, 0.0, 0.0, 0.0, 0.0, 0.0, 0.0, 0.0, 0.0, 0.0, 0.0, 0.0, 0.0, 0.0, 0.0, 0.0, 0.0, 0.0, 0.0, 0.0, 0.0, 0.0, 0.0, 0.0, 0.0, 0.0, 0.0, 0.0, 0.0, 0.0, 0.0, 0.0, 0.0, 0.0, 0.0, 0.0, 0.0, 0.0, 0.0, 0.0, 0.0, 0.0, 0.0, 0.0, 0.0, 0.0, 0.0, 0.0, 0.0, 0.0, 0.0, 0.0, 0.0, 0.0, 0.0, 0.0, 0.0, 0.0, 0.0, 0.0, 0.0, 0.0, 0.0, 0.0, 0.0, 0.0, 0.0, 0.0, 0.0, 0.0, 0.0, 0.0, 0.0, 0.0, 0.0, 0.0, 0.0, 0.0, 0.0, 0.0, 0.0, 0.0, 0.0, 0.0, 0.0, 0.0, 0.0, 0.0, 0.0, 0.0, 0.0, 0.0, 0.0, 0.0, 0.0, 0.0, 0.0, 0.0, 0.0, 0.0, 0.0, 0.0, 0.0, 0.0, 0.0, 0.0, 0.0, 0.0, 0.0, 0.0, 0.0, 0.0, 0.0, 0.0, 0.0, 0.0, 0.0, 0.0, 0.0, 0.0, 0.0, 0.0, 0.0, 0.0, 0.0, 0.0, 0.0, 0.0, 0.0, 0.0, 0.0, 0.0, 0.0, 0.0, 0.0, 0.0, 0.0, 0.0, 0.0, 0.0, 0.0, 0.0, 0.0, 0.0, 0.0, 0.0, 0.0, 0.0, 0.0, 0.0, 0.0, 0.0, 0.0, 0.0, 0.0, 0.0, 0.0, 0.0, 0.0, 0.0, 0.0, 0.0, 0.0, 0.0, 0.0, 0.0, 0.0, 0.0, 0.0, 0.0, 0.0, 0.0, 0.0, 0.0, 0.0, 0.0, 0.0, 0.0, 0.0, 0.0, 0.0, 0.0, 0.0, 0.0, 0.0, 0.0, 0.0, 0.0, 0.0, 0.0, 0.0, 0.0, 0.0, 0.0, 0.0, 0.0, 0.0, 0.0, 0.0, 0.0, 0.0, 0.0, 0.0, 0.0, 0.0, 0.0, 0.0, 0.0, 0.0, 0.0, 0.0, 0.0, 0.0, 0.0, 0.0, 0.0, 0.0, 0.0, 0.0, 0.0, 0.0, 0.0, 0.0, 0.0, 0.0, 0.0, 0.0, 0.0, 0.0, 0.0, 0.0, 0.0, 0.0, 0.0, 0.0, 0.0, 0.0, 0.0, 0.0, 0.0, 0.0, 0.0, 0.0, 0.0, 0.0, 0.0, 0.0, 0.0, 0.0, 0.0, 0.0, 0.0, 0.0, 0.0, 0.0, 0.0, 0.0, 0.0, 0.0, 0.0, 0.0, 0.0, 0.0, 0.0, 0.0, 0.0, 0.0, 0.0, 0.0, 0.0, 0.0, 0.0, 0.0, 0.0, 0.0, 0.0, 0.0, 0.0, 0.0, 0.0, 0.0, 0.0, 0.0, 0.0, 0.0, 0.0, 0.0, 0.0, 0.0, 0.0, 0.0, 0.0, 0.0, 0.0, 0.0, 0.0, 0.0, 0.0, 0.0, 0.0, 0.0, 0.0, 0.0, 0.0, 0.0, 0.0, 0.0, 0.0, 0.0, 0.0, 0.0, 0.0, 0.0, 0.0, 0.0, 0.0, 0.0, 0.0, 0.0, 0.0, 0.0, 0.0, 0.0, 0.0, 0.0, 0.0, 0.0, 0.0, 0.0, 0.0, 0.0, 0.0, 0.0, 0.0, 0.0, 0.0, 0.0, 0.0, 0.0, 0.0, 0.0, 0.0, 0.0, 0.0, 0.0, 0.0, 0.0, 0.0, 0.0, 0.0, 0.0, 0.0, 0.0, 0.0, 0.0, 0.0, 0.0, 0.0, 0.0, 0.0, 0.0, 0.0, 0.0, 0.0, 0.0, 0.0, 0.0, 0.0, 0.0, 0.0, 0.0, 0.0, 0.0, 0.0, 0.0, 0.0, 0.0, 0.0, 0.0, 0.0, 0.0, 0.0, 0.0, 0.0, 0.0, 0.0, 0.0, 0.0, 0.0, 0.0, 0.0, 0.0, 0.0, 0.0, 0.0, 0.0, 0.0, 0.0, 0.0, 0.0, 0.0, 0.0, 0.0, 0.0, 0.0, 0.0, 0.0, 0.0, 0.0, 0.0, 0.0, 0.0, 0.0, 0.0, 0.0])
me_circle.use_remesh_fix_poles = True
me_circle.use_remesh_preserve_attributes = False
me_circle.use_mirror_vertex_groups = False
me_circle.update()

# ---- objects
ob_light = bpy.data.objects.new('Light', light_light)
ob_camera = bpy.data.objects.new('Camera', cam_camera)
ob_knob = bpy.data.objects.new('Knob', me_circle)

# ---- transforms, parenting, visibility, modifiers, constraints
ob_light.location = (4.076, 1.005, 5.904)
ob_light.rotation_euler = (0.6503, 0.05522, 1.866)
ob_light.lock_rotations_4d = False
ob_light.empty_display_type = 'ARROWS'
ob_light.color = (0.0, 0.0, 0.0, 0.0)
ob_light.lineart.crease_threshold = 0.0
ob_camera.location = (7.359, -6.926, 4.958)
ob_camera.rotation_euler = (1.109, 0.0, 0.8149)
ob_camera.lock_rotations_4d = False
ob_camera.empty_display_type = 'ARROWS'
ob_camera.color = (0.0, 0.0, 0.0, 0.0)
ob_camera.display_type = 'WIRE'
ob_camera.lineart.crease_threshold = 0.0
ob_knob.location = (0.0, 0.0, 0.0)
ob_knob.lineart.crease_threshold = 0.0
_m = ob_knob.modifiers.new('Subdivision', 'SUBSURF')
_m.uv_smooth = 'PRESERVE_CORNERS'
_m.levels = 3
_m.render_levels = 3
_m = ob_knob.modifiers.new('Auto Smooth', 'NODES')
_m.node_group = ng_auto_smooth
_gi = [s.identifier for s in ng_auto_smooth.interface.items_tree if s.item_type == 'SOCKET' and s.in_out == 'INPUT']
_m[_gi[1]] = 0.5236  # Angle

# ---- collection membership
col_collection.objects.link(ob_light)
col_collection.objects.link(ob_camera)
col_collection.objects.link(ob_knob)

# ---- scene / render settings (as saved in the file)
scene.camera = ob_camera
scene.frame_start = 1; scene.frame_end = 250; scene.frame_set(1)
scene.render.engine = 'BLENDER_EEVEE_NEXT'
scene.cycles.use_denoising = False
scene.cycles.samples = 128
scene.cycles.sampling_pattern = 'TABULATED_SOBOL'
scene.cycles.use_adaptive_sampling = False
scene.cycles.use_light_tree = False
scene.eevee.use_gtao = True
scene.view_settings.view_transform = 'Filmic'
bpy.context.view_layer.update()
